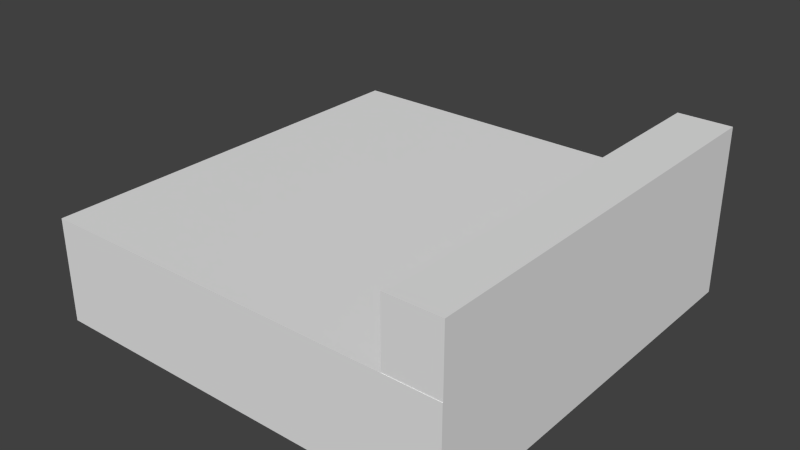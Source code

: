# Source: catwalkTbend.blend  (saved by Blender 2.76.0; exported with 4.5.12 LTS)
import bpy
from mathutils import Matrix  # noqa: F401  (used for matrix-valued properties, if any)

bpy.ops.wm.read_factory_settings(use_empty=True)
scene = bpy.context.scene
scene.name = 'Scene'

# ---- collections
col_collection_1 = bpy.data.collections.new('Collection 1'); scene.collection.children.link(col_collection_1)

# ---- materials (node trees are filled in below, after node groups)
mat_material = bpy.data.materials.new('Material')
mat_material.alpha_threshold = 0.0
mat_material.use_transparent_shadow = False
mat_material.roughness = 0.5
mat_material.line_color = (0.0, 0.0, 0.0, 1.0)

# ---- material node trees

# ---- world
world_world = bpy.data.worlds.new('World'); scene.world = world_world
world_world.color = (0.05088, 0.05088, 0.05088)
world_world.use_sun_shadow = False
world_world.sun_shadow_jitter_overblur = 0.0
world_world.cycles.sampling_method = 'MANUAL'
world_world.cycles.sample_map_resolution = 256

# ---- meshes
me_cube_001 = bpy.data.meshes.new('Cube.001')
me_cube_001.from_pydata([(1.344, 1.333, -1.0), (1.344, -1.333, -1.0), (1.344, 1.333, 1.0), (1.344, -1.333, 1.0), (0.0, 1.333, -1.0), (0.0, -1.333, -1.0), (0.0, 1.333, 1.0), (0.0, -1.333, 1.0), (-1.344, 1.333, -1.0), (-1.344, -1.333, -1.0), (-1.344, 1.333, 1.0), (-1.344, -1.333, 1.0), (1.0, 1.333, 1.0), (1.0, -1.33, 1.0), (1.344, 1.333, 1.0), (1.344, -1.33, 1.0), (1.0, 1.333, 2.247), (1.0, -1.33, 2.247), (1.344, 1.333, 2.247), (1.344, -1.33, 2.247)], [], [(0, 2, 3, 1), (7, 3, 2, 6), (7, 5, 1, 3), (6, 2, 0, 4), (5, 4, 0, 1), (8, 9, 11, 10), (7, 6, 10, 11), (7, 11, 9, 5), (6, 4, 8, 10), (5, 9, 8, 4), (15, 14, 18, 19), (16, 17, 19, 18), (13, 15, 19, 17), (12, 13, 17, 16), (14, 12, 16, 18)])
_uv = me_cube_001.uv_layers.new(name='UVMap')
_uv.uv.foreach_set('vector', [0.7815, 0.6682, 0.521, 0.6682, 0.521, 0.3355, 0.7815, 0.3355, 0.3473, 0.1678, 0.3473, 0.3355, 6.211e-08, 0.3355, 0.0, 0.1678, 0.2605, 0.5033, 0.521, 0.5033, 0.521, 0.671, 0.2605, 0.671, 3.105e-08, 0.5033, 0.0, 0.3355, 0.2605, 0.3355, 0.2605, 0.5033, 0.3473, 0.1678, 0.6946, 0.1678, 0.6946, 0.3355, 0.3473, 0.3355, 0.6946, 0.3327, 0.6946, 8.925e-08, 0.9551, 0.0, 0.9551, 0.3327, 0.3473, 0.1678, 0.0, 0.1678, 3.105e-08, 0.0, 0.3473, 1.041e-07, 0.2605, 0.5033, 0.2605, 0.3355, 0.521, 0.3355, 0.521, 0.5033, 3.105e-08, 0.5033, 0.2605, 0.5033, 0.2605, 0.671, 6.211e-08, 0.671, 0.3473, 0.1678, 0.3473, 5.95e-08, 0.6946, 0.0, 0.6946, 0.1678, 0.9439, 0.3355, 0.9439, 0.6678, 0.7815, 0.6678, 0.7815, 0.3355, 0.9439, 0.6678, 0.9439, 0.3355, 0.9888, 0.3355, 0.9888, 0.6678, 0.2073, 0.8266, 0.1624, 0.8266, 0.1624, 0.671, 0.2073, 0.671, 0.9439, 0.6678, 0.9439, 1.0, 0.7815, 1.0, 0.7815, 0.6678, 0.2073, 0.671, 0.2522, 0.671, 0.2522, 0.8266, 0.2073, 0.8266])
me_cube_001.materials.append(mat_material)
me_cube_001.use_remesh_preserve_volume = False
me_cube_001.use_remesh_preserve_attributes = False
me_cube_001.use_mirror_vertex_groups = False
me_cube_001.update()

# ---- objects
ob_cube_001 = bpy.data.objects.new('Cube.001', me_cube_001)

# ---- transforms, parenting, visibility, modifiers, constraints
ob_cube_001.location = (0.0, 0.0, 0.0)
ob_cube_001.scale = (3.001, 3.001, 1.0)
ob_cube_001.lock_rotations_4d = False
ob_cube_001.empty_display_type = 'ARROWS'
ob_cube_001.lineart.crease_threshold = 0.0

# ---- collection membership
col_collection_1.objects.link(ob_cube_001)

# ---- scene / render settings (as saved in the file)
scene.frame_start = 1; scene.frame_end = 250; scene.frame_set(1)
scene.render.engine = 'BLENDER_EEVEE_NEXT'
scene.render.resolution_percentage = 50
scene.render.dither_intensity = 0.0
scene.cycles.use_denoising = False
scene.cycles.samples = 10
scene.cycles.sampling_pattern = 'TABULATED_SOBOL'
scene.cycles.light_sampling_threshold = 0.0
scene.cycles.use_adaptive_sampling = False
scene.cycles.use_light_tree = False
scene.cycles.blur_glossy = 0.0
scene.cycles.pixel_filter_type = 'GAUSSIAN'
scene.cycles.sample_clamp_indirect = 0.0
scene.view_settings.view_transform = 'Standard'
bpy.context.view_layer.update()

# ---- added for rendering (the .blend has no active camera and no usable light): camera, sun
cam_auto = bpy.data.cameras.new('AutoCamera')
cam_auto.lens = 50.0
cam_auto.sensor_width = 36.0
cam_auto.clip_end = 1000.0
ob_auto_camera = bpy.data.objects.new('AutoCamera', cam_auto)
scene.collection.objects.link(ob_auto_camera)
ob_auto_camera.location = (10.9348, -13.1218, 9.37136)
ob_auto_camera.rotation_euler = (1.09748, -7.21219e-08, 0.694738)
scene.camera = ob_auto_camera
light_auto_sun = bpy.data.lights.new('AutoSun', 'SUN')
light_auto_sun.energy = 3.0
light_auto_sun.angle = 0.0523599
ob_auto_sun = bpy.data.objects.new('AutoSun', light_auto_sun)
scene.collection.objects.link(ob_auto_sun)
ob_auto_sun.rotation_euler = (0.872665, 0.174533, 0.523599)
bpy.context.view_layer.update()

